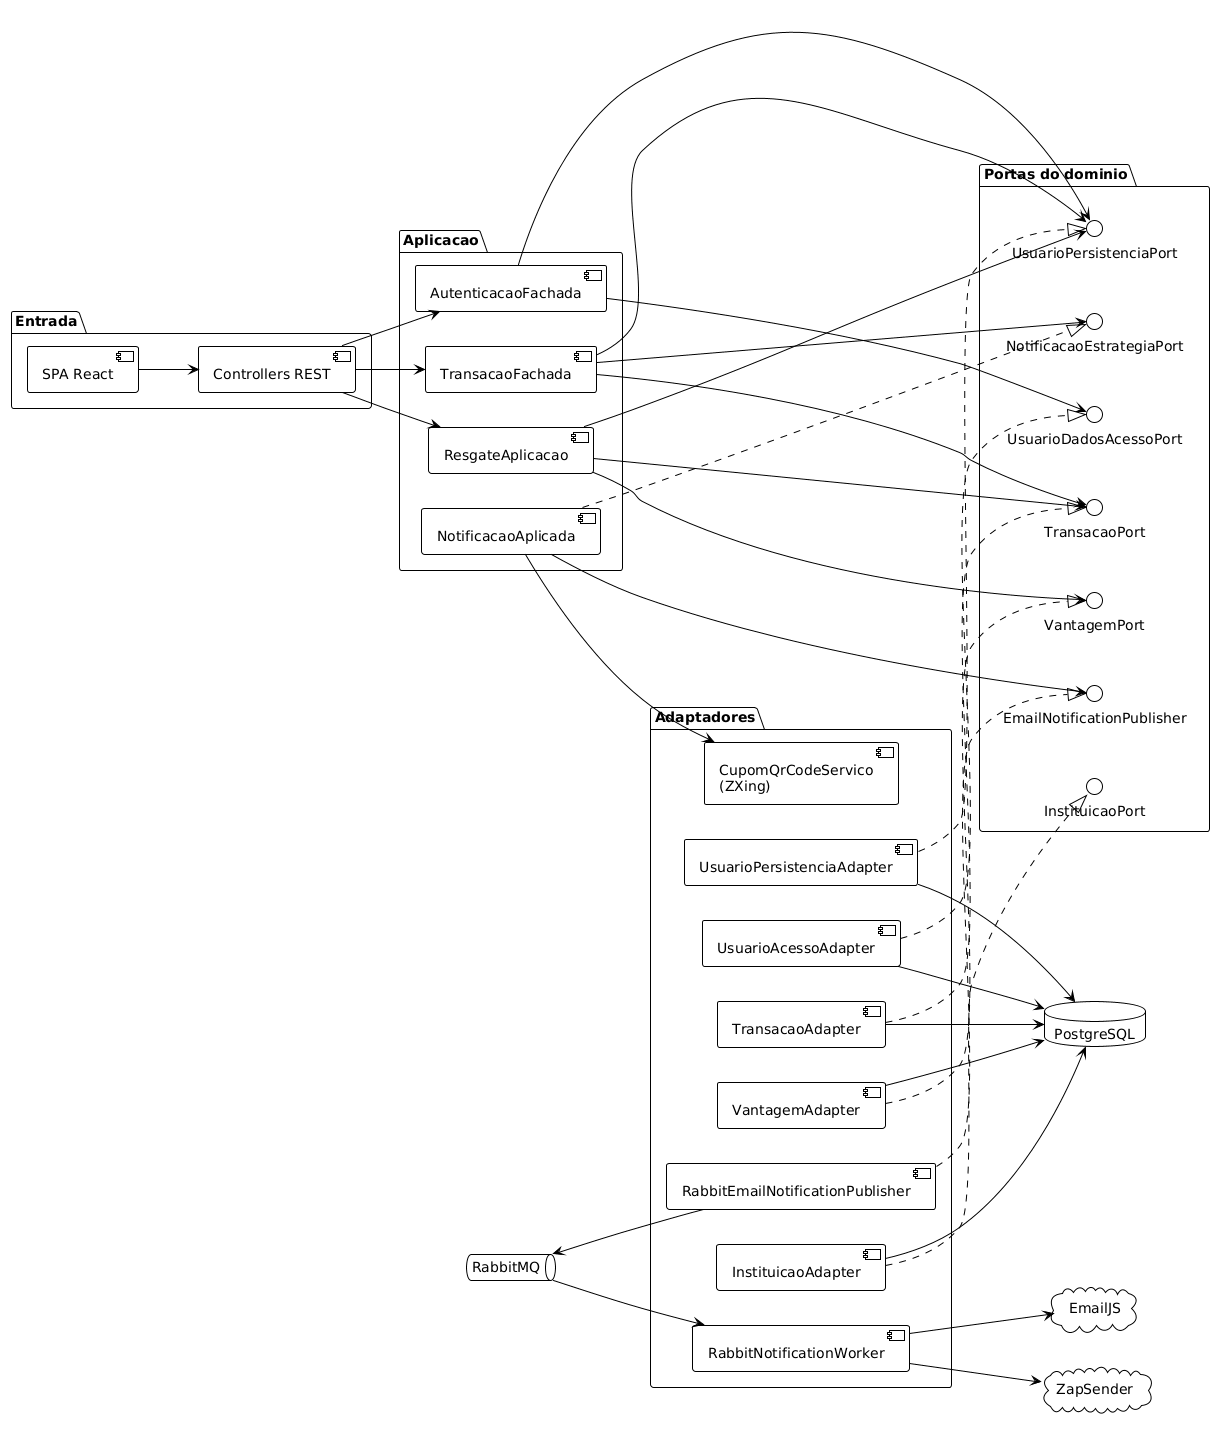

The diagram above was rendered by PlantUML. Its source (embedded in the PNG):
@startuml
!theme plain
left to right direction

package "Entrada" {
  component "SPA React" as SPA
  component "Controllers REST" as REST
}

package "Aplicacao" {
  component "AutenticacaoFachada" as AUTH
  component "TransacaoFachada" as TX
  component "ResgateAplicacao" as RESGATE
  component "NotificacaoAplicada" as NOTIF
}

package "Portas do dominio" {
  interface UsuarioPersistenciaPort as UPORT
  interface UsuarioDadosAcessoPort as APORT
  interface TransacaoPort as TPORT
  interface VantagemPort as VPORT
  interface InstituicaoPort as IPORT
  interface NotificacaoEstrategiaPort as NPORT
  interface EmailNotificationPublisher as EPUB
}

package "Adaptadores" {
  component "UsuarioPersistenciaAdapter" as UAD
  component "UsuarioAcessoAdapter" as AAD
  component "TransacaoAdapter" as TAD
  component "VantagemAdapter" as VAD
  component "InstituicaoAdapter" as IAD
  component "RabbitEmailNotificationPublisher" as RPUB
  component "CupomQrCodeServico\n(ZXing)" as QR
  component "RabbitNotificationWorker" as WORKER
}

database "PostgreSQL" as DB
queue "RabbitMQ" as MQ
cloud "EmailJS" as EMAIL
cloud "ZapSender" as ZAP

SPA --> REST
REST --> AUTH
REST --> TX
REST --> RESGATE

AUTH --> UPORT
AUTH --> APORT
TX --> UPORT
TX --> TPORT
TX --> NPORT
RESGATE --> UPORT
RESGATE --> TPORT
RESGATE --> VPORT
NOTIF ..|> NPORT
NOTIF --> EPUB
NOTIF --> QR

UAD ..|> UPORT
AAD ..|> APORT
TAD ..|> TPORT
VAD ..|> VPORT
IAD ..|> IPORT
RPUB ..|> EPUB

UAD --> DB
AAD --> DB
TAD --> DB
VAD --> DB
IAD --> DB
RPUB --> MQ
MQ --> WORKER
WORKER --> EMAIL
WORKER --> ZAP

@enduml